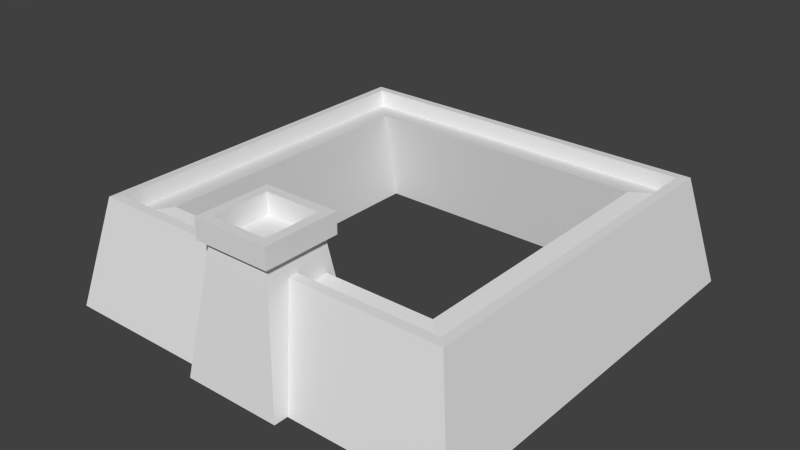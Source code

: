 # Source: castle_3.blend  (saved by Blender 2.78.0; exported with 4.5.12 LTS)
import bpy
from mathutils import Matrix  # noqa: F401  (used for matrix-valued properties, if any)

bpy.ops.wm.read_factory_settings(use_empty=True)
scene = bpy.context.scene
scene.name = 'Scene'

# ---- collections
col_collection_1 = bpy.data.collections.new('Collection 1'); scene.collection.children.link(col_collection_1)

# ---- materials (node trees are filled in below, after node groups)
mat_material = bpy.data.materials.new('Material')
mat_material.alpha_threshold = 0.0
mat_material.use_transparent_shadow = False
mat_material.roughness = 0.5
mat_material.line_color = (0.0, 0.0, 0.0, 1.0)

# ---- material node trees

# ---- world
world_world = bpy.data.worlds.new('World'); scene.world = world_world
world_world.color = (0.05088, 0.05088, 0.05088)
world_world.use_sun_shadow = False
world_world.sun_shadow_jitter_overblur = 0.0
world_world.cycles.sampling_method = 'NONE'
world_world.cycles.sample_map_resolution = 256

# ---- meshes
me_cube_001 = bpy.data.meshes.new('Cube.001')
me_cube_001.from_pydata([(-7.968, -7.488, -0.3083), (-1.226, -4.946, 4.349), (-5.547, -5.301, -0.2762), (6.239, -5.346, -0.2762), (6.283, 6.201, -0.2762), (-6.185, -0.8763, 3.118), (-6.712, -0.7278, 3.792), (-1.877, -4.29, -0.298), (1.205, -7.396, 4.349), (1.214, -4.955, 4.349), (6.492, 6.588, 3.166), (-1.236, -7.387, 4.349), (-7.761, 1.758, 4.894), (-1.891, -8.037, -0.298), (-5.503, 6.246, -0.2762), (1.87, -4.305, -0.298), (6.956, -0.07334, 3.739), (0.2527, -6.376, 3.749), (1.855, -8.051, -0.298), (-7.934, 8.007, -0.315), (-7.035, 7.119, 3.82), (7.861, 7.947, -0.315), (6.955, 7.066, 3.82), (-7.994, -7.466, -0.315), (-7.087, -6.585, 3.82), (7.802, -7.526, -0.315), (6.902, -6.638, 3.82), (-6.687, 6.776, 3.834), (6.604, 6.725, 3.834), (6.554, -6.294, 3.834), (-6.736, -6.244, 3.834), (-6.646, 6.735, 3.197), (6.562, 6.685, 3.197), (6.513, -6.254, 3.197), (-6.695, -6.203, 3.197), (-5.521, 5.625, 3.363), (5.429, 5.583, 3.363), (5.388, -5.144, 3.363), (-5.562, -5.102, 3.363), (-1.47, -7.619, 4.522), (-1.459, -4.712, 4.522), (1.448, -4.723, 4.522), (1.437, -7.63, 4.522), (-1.47, -7.619, 5.288), (-1.459, -4.712, 5.288), (1.448, -4.723, 5.288), (1.437, -7.63, 5.288), (-1.096, -7.248, 5.288), (-1.088, -5.085, 5.288), (1.075, -5.093, 5.288), (1.067, -7.256, 5.288), (-1.096, -7.248, 4.496), (-1.088, -5.085, 4.496), (1.075, -5.093, 4.496), (1.067, -7.256, 4.496)], [], [(36, 35, 14, 4), (15, 18, 13, 7), (35, 38, 2, 14), (38, 37, 3, 2), (18, 8, 11, 13), (13, 11, 1, 7), (11, 8, 42, 39), (37, 36, 4, 3), (19, 20, 22, 21), (21, 22, 26, 25), (25, 26, 24, 23), (23, 24, 20, 19), (7, 1, 9, 15), (26, 22, 28, 29), (30, 29, 33, 34), (24, 26, 29, 30), (22, 20, 27, 28), (20, 24, 30, 27), (31, 34, 38, 35), (28, 27, 31, 32), (27, 30, 34, 31), (29, 28, 32, 33), (15, 9, 8, 18), (33, 32, 36, 37), (34, 33, 37, 38), (32, 31, 35, 36), (41, 40, 44, 45), (9, 1, 40, 41), (8, 9, 41, 42), (1, 11, 39, 40), (45, 44, 48, 49), (40, 39, 43, 44), (39, 42, 46, 43), (42, 41, 45, 46), (47, 50, 54, 51), (44, 43, 47, 48), (43, 46, 50, 47), (46, 45, 49, 50), (54, 53, 52, 51), (50, 49, 53, 54), (49, 48, 52, 53), (48, 47, 51, 52)])
_uv = me_cube_001.uv_layers.new(name='UVMap')
_uv.uv.foreach_set('vector', [0.3744, 0.4237, 0.3744, 0.7825, 0.256, 0.7693, 0.256, 0.4105, 0.5543, 0.8675, 0.5543, 0.9816, 0.4318, 0.9816, 0.4318, 0.8675, 0.8387, 0.3515, 0.8387, 0.0, 0.9584, 0.006425, 0.9584, 0.3579, 0.256, 0.4105, 0.256, 0.7693, 0.1369, 0.7825, 0.1369, 0.4237, 0.2593, 0.9249, 0.2807, 0.7825, 0.3605, 0.7825, 0.3818, 0.9249, 0.7066, 1.0, 0.7279, 0.8577, 0.8077, 0.8577, 0.829, 1.0, 0.08742, 0.8886, 0.007622, 0.8886, 0.0, 0.8815, 0.09504, 0.8815, 0.8445, 0.7446, 0.8445, 0.3931, 0.9627, 0.3867, 0.9627, 0.7382, 0.4318, 0.3867, 0.5695, 0.4219, 0.5695, 0.8324, 0.4318, 0.8675, 0.7066, 0.3867, 0.8445, 0.4211, 0.8445, 0.8233, 0.7066, 0.8577, 0.7066, 0.8675, 0.5695, 0.8324, 0.5695, 0.4219, 0.7066, 0.3867, 0.1369, 0.8815, 3.118e-08, 0.8471, 0.0, 0.445, 0.1369, 0.4105, 0.1369, 0.9251, 0.1582, 0.7825, 0.238, 0.7825, 0.2593, 0.9251, 3.118e-08, 0.0, 0.4318, 2.903e-08, 0.4193, 0.0119, 0.01252, 0.0119, 0.3903, 0.7972, 0.3903, 0.4105, 0.411, 0.4105, 0.411, 0.7972, 0.0, 0.4105, 3.118e-08, 0.0, 0.01252, 0.0119, 0.01252, 0.3986, 0.4318, 2.903e-08, 0.4318, 0.4105, 0.4193, 0.3986, 0.4193, 0.0119, 0.4318, 0.4105, 0.0, 0.4105, 0.01252, 0.3986, 0.4193, 0.3986, 0.4318, 1.161e-07, 0.8387, 0.0, 0.824, 0.01394, 0.4465, 0.01394, 0.411, 0.7972, 0.411, 0.4105, 0.4318, 0.4105, 0.4318, 0.7972, 0.9792, 0.3788, 0.9792, 0.0, 1.0, 0.0, 1.0, 0.3788, 0.9792, 0.0, 0.9792, 0.3788, 0.9584, 0.3788, 0.9584, 0.0, 0.8445, 0.8873, 0.8659, 0.7446, 0.9457, 0.7446, 0.967, 0.8873, 0.8387, 0.3867, 0.4318, 0.3867, 0.4465, 0.3728, 0.824, 0.3728, 0.8387, 0.0, 0.8387, 0.3867, 0.824, 0.3728, 0.824, 0.01394, 0.4318, 0.3867, 0.4318, 1.161e-07, 0.4465, 0.01394, 0.4465, 0.3728, 0.9877, 0.4752, 0.9877, 0.5637, 0.9627, 0.5637, 0.9627, 0.4752, 0.007622, 0.9629, 0.08742, 0.9629, 0.09504, 0.97, 1.559e-08, 0.97, 0.007622, 0.8886, 0.007622, 0.9629, 1.559e-08, 0.97, 0.0, 0.8815, 0.08742, 0.9629, 0.08742, 0.8886, 0.09504, 0.8815, 0.09504, 0.97, 0.6494, 0.956, 0.5543, 0.956, 0.5665, 0.9447, 0.6372, 0.9447, 0.3903, 0.8857, 0.3903, 0.7972, 0.4153, 0.7972, 0.4153, 0.8857, 0.9877, 0.3867, 0.9877, 0.4752, 0.9627, 0.4752, 0.9627, 0.3867, 0.9627, 0.6522, 0.9627, 0.5637, 0.9877, 0.5637, 0.9877, 0.6522, 0.967, 0.8763, 0.967, 0.8105, 0.9929, 0.8105, 0.9929, 0.8763, 0.5543, 0.956, 0.5543, 0.8675, 0.5665, 0.8789, 0.5665, 0.9447, 0.5543, 0.8675, 0.6494, 0.8675, 0.6372, 0.8789, 0.5665, 0.8789, 0.6494, 0.8675, 0.6494, 0.956, 0.6372, 0.9447, 0.6372, 0.8789, 0.9153, 0.8873, 0.9153, 0.9531, 0.8445, 0.9531, 0.8445, 0.8873, 0.9886, 0.6522, 0.9886, 0.718, 0.9627, 0.718, 0.9627, 0.6522, 0.967, 0.8105, 0.967, 0.7446, 0.9929, 0.7446, 0.9929, 0.8105, 0.6494, 0.9334, 0.6494, 0.8675, 0.6752, 0.8675, 0.6752, 0.9334])
me_cube_001.materials.append(mat_material)
me_cube_001.use_remesh_preserve_volume = False
me_cube_001.use_remesh_preserve_attributes = False
me_cube_001.use_mirror_vertex_groups = False
me_cube_001.update()

# ---- objects
ob_cube = bpy.data.objects.new('Cube', me_cube_001)

# ---- transforms, parenting, visibility, modifiers, constraints
ob_cube.location = (0.0, -0.5092, 0.2459)
ob_cube.lock_rotations_4d = False
ob_cube.empty_display_type = 'ARROWS'
ob_cube.lineart.crease_threshold = 0.0

# ---- collection membership
col_collection_1.objects.link(ob_cube)

# ---- scene / render settings (as saved in the file)
scene.frame_start = 1; scene.frame_end = 250; scene.frame_set(1)
scene.render.engine = 'BLENDER_EEVEE_NEXT'
scene.render.resolution_percentage = 50
scene.render.dither_intensity = 0.0
scene.cycles.use_denoising = False
scene.cycles.samples = 10
scene.cycles.sampling_pattern = 'TABULATED_SOBOL'
scene.cycles.light_sampling_threshold = 0.0
scene.cycles.use_adaptive_sampling = False
scene.cycles.use_light_tree = False
scene.cycles.blur_glossy = 0.0
scene.cycles.pixel_filter_type = 'GAUSSIAN'
scene.cycles.sample_clamp_indirect = 0.0
scene.view_settings.view_transform = 'Standard'
bpy.context.view_layer.update()

# ---- added for rendering (the .blend has no active camera and no usable light): camera, sun
cam_auto = bpy.data.cameras.new('AutoCamera')
cam_auto.lens = 50.0
cam_auto.sensor_width = 36.0
cam_auto.clip_end = 1000.0
ob_auto_camera = bpy.data.objects.new('AutoCamera', cam_auto)
scene.collection.objects.link(ob_auto_camera)
ob_auto_camera.location = (21.4465, -26.3466, 19.9429)
ob_auto_camera.rotation_euler = (1.09748, -7.21219e-08, 0.694738)
scene.camera = ob_auto_camera
light_auto_sun = bpy.data.lights.new('AutoSun', 'SUN')
light_auto_sun.energy = 3.0
light_auto_sun.angle = 0.0523599
ob_auto_sun = bpy.data.objects.new('AutoSun', light_auto_sun)
scene.collection.objects.link(ob_auto_sun)
ob_auto_sun.rotation_euler = (0.872665, 0.174533, 0.523599)
bpy.context.view_layer.update()
